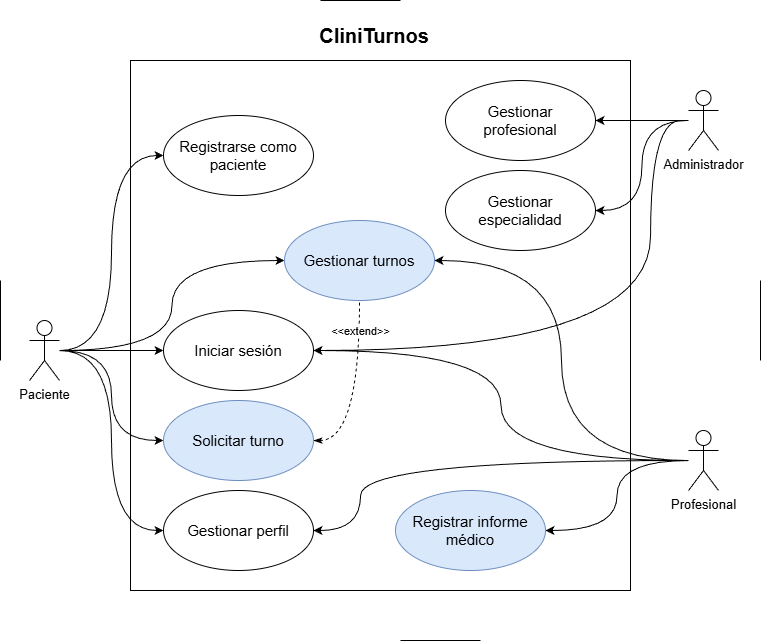

The diagram above was exported from draw.io. Its source (the exported page's mxGraphModel, read from the mxfile embedded in the PNG):
<mxGraphModel dx="911" dy="667" grid="1" gridSize="10" guides="1" tooltips="1" connect="1" arrows="1" fold="1" page="1" pageScale="1" pageWidth="827" pageHeight="1169" background="#ffffff" math="0" shadow="0">
  <root>
    <mxCell id="0" />
    <mxCell id="1" parent="0" />
    <mxCell id="RIlN1s6NdapSHLCDE80--13" parent="1" style="rounded=0;whiteSpace=wrap;html=1;fillColor=none;" value="" vertex="1">
      <mxGeometry height="530" width="500" x="170" y="100" as="geometry" />
    </mxCell>
    <mxCell id="fsdwApR-bmSh01tztYPU-1" parent="1" style="ellipse;whiteSpace=wrap;html=1;fontSize=15;" value="&lt;div&gt;&lt;span data-sheets-root=&quot;1&quot; style=&quot;text-align: start; font-family: Arial;&quot;&gt;Registrarse como paciente&lt;/span&gt;&lt;/div&gt;" vertex="1">
      <mxGeometry height="80" width="150" x="203" y="155" as="geometry" />
    </mxCell>
    <mxCell id="RIlN1s6NdapSHLCDE80--1" edge="1" parent="1" source="fsdwApR-bmSh01tztYPU-2" style="edgeStyle=orthogonalEdgeStyle;rounded=0;orthogonalLoop=1;jettySize=auto;html=1;entryX=0;entryY=0.5;entryDx=0;entryDy=0;curved=1;" target="fsdwApR-bmSh01tztYPU-1">
      <mxGeometry relative="1" as="geometry" />
    </mxCell>
    <mxCell id="RIlN1s6NdapSHLCDE80--2" edge="1" parent="1" source="fsdwApR-bmSh01tztYPU-2" style="edgeStyle=orthogonalEdgeStyle;rounded=0;orthogonalLoop=1;jettySize=auto;html=1;entryX=0;entryY=0.5;entryDx=0;entryDy=0;curved=1;" target="fsdwApR-bmSh01tztYPU-9">
      <mxGeometry relative="1" as="geometry" />
    </mxCell>
    <mxCell id="RIlN1s6NdapSHLCDE80--3" edge="1" parent="1" source="fsdwApR-bmSh01tztYPU-2" style="edgeStyle=orthogonalEdgeStyle;rounded=0;orthogonalLoop=1;jettySize=auto;html=1;entryX=0;entryY=0.5;entryDx=0;entryDy=0;curved=1;" target="fsdwApR-bmSh01tztYPU-6">
      <mxGeometry relative="1" as="geometry" />
    </mxCell>
    <mxCell id="RIlN1s6NdapSHLCDE80--4" edge="1" parent="1" source="fsdwApR-bmSh01tztYPU-2" style="edgeStyle=orthogonalEdgeStyle;rounded=0;orthogonalLoop=1;jettySize=auto;html=1;entryX=0;entryY=0.5;entryDx=0;entryDy=0;curved=1;" target="fsdwApR-bmSh01tztYPU-10">
      <mxGeometry relative="1" as="geometry" />
    </mxCell>
    <mxCell id="RIlN1s6NdapSHLCDE80--5" edge="1" parent="1" source="fsdwApR-bmSh01tztYPU-2" style="edgeStyle=orthogonalEdgeStyle;rounded=0;orthogonalLoop=1;jettySize=auto;html=1;entryX=0;entryY=0.5;entryDx=0;entryDy=0;curved=1;" target="fsdwApR-bmSh01tztYPU-7">
      <mxGeometry relative="1" as="geometry" />
    </mxCell>
    <mxCell id="fsdwApR-bmSh01tztYPU-2" parent="1" style="shape=umlActor;verticalLabelPosition=bottom;verticalAlign=top;html=1;outlineConnect=0;fontSize=13;" value="Paciente" vertex="1">
      <mxGeometry height="60" width="30" x="69" y="360" as="geometry" />
    </mxCell>
    <mxCell id="RIlN1s6NdapSHLCDE80--6" edge="1" parent="1" source="fsdwApR-bmSh01tztYPU-3" style="edgeStyle=orthogonalEdgeStyle;rounded=0;orthogonalLoop=1;jettySize=auto;html=1;entryX=1;entryY=0.5;entryDx=0;entryDy=0;curved=1;" target="fsdwApR-bmSh01tztYPU-11">
      <mxGeometry relative="1" as="geometry" />
    </mxCell>
    <mxCell id="RIlN1s6NdapSHLCDE80--8" edge="1" parent="1" source="fsdwApR-bmSh01tztYPU-3" style="edgeStyle=orthogonalEdgeStyle;rounded=0;orthogonalLoop=1;jettySize=auto;html=1;entryX=1;entryY=0.5;entryDx=0;entryDy=0;curved=1;" target="fsdwApR-bmSh01tztYPU-7">
      <mxGeometry relative="1" as="geometry" />
    </mxCell>
    <mxCell id="RIlN1s6NdapSHLCDE80--21" edge="1" parent="1" source="fsdwApR-bmSh01tztYPU-3" style="edgeStyle=orthogonalEdgeStyle;rounded=0;orthogonalLoop=1;jettySize=auto;html=1;entryX=1;entryY=0.5;entryDx=0;entryDy=0;curved=1;" target="fsdwApR-bmSh01tztYPU-9">
      <mxGeometry relative="1" as="geometry" />
    </mxCell>
    <mxCell id="Q8CNoDCdiTd7-S4oyP9f-1" edge="1" parent="1" style="edgeStyle=orthogonalEdgeStyle;rounded=0;orthogonalLoop=1;jettySize=auto;html=1;entryX=1;entryY=0.5;entryDx=0;entryDy=0;curved=1;" target="fsdwApR-bmSh01tztYPU-6">
      <mxGeometry relative="1" as="geometry">
        <Array as="points">
          <mxPoint x="400" y="500" />
          <mxPoint x="400" y="570" />
        </Array>
        <mxPoint x="720" y="500" as="sourcePoint" />
      </mxGeometry>
    </mxCell>
    <mxCell id="fsdwApR-bmSh01tztYPU-3" parent="1" style="shape=umlActor;verticalLabelPosition=bottom;verticalAlign=top;html=1;outlineConnect=0;fontSize=13;" value="Profesional" vertex="1">
      <mxGeometry height="60" width="30" x="728" y="470" as="geometry" />
    </mxCell>
    <mxCell id="RIlN1s6NdapSHLCDE80--9" edge="1" parent="1" source="fsdwApR-bmSh01tztYPU-4" style="edgeStyle=orthogonalEdgeStyle;rounded=0;orthogonalLoop=1;jettySize=auto;html=1;entryX=1;entryY=0.5;entryDx=0;entryDy=0;curved=1;" target="fsdwApR-bmSh01tztYPU-12">
      <mxGeometry relative="1" as="geometry" />
    </mxCell>
    <mxCell id="RIlN1s6NdapSHLCDE80--10" edge="1" parent="1" source="fsdwApR-bmSh01tztYPU-4" style="edgeStyle=orthogonalEdgeStyle;rounded=0;orthogonalLoop=1;jettySize=auto;html=1;curved=1;" target="fsdwApR-bmSh01tztYPU-8">
      <mxGeometry relative="1" as="geometry" />
    </mxCell>
    <mxCell id="RIlN1s6NdapSHLCDE80--30" edge="1" parent="1" style="edgeStyle=orthogonalEdgeStyle;rounded=0;orthogonalLoop=1;jettySize=auto;html=1;entryX=1;entryY=0.5;entryDx=0;entryDy=0;curved=1;" target="fsdwApR-bmSh01tztYPU-9">
      <mxGeometry relative="1" as="geometry">
        <Array as="points">
          <mxPoint x="690" y="160" />
          <mxPoint x="690" y="390" />
        </Array>
        <mxPoint x="720" y="160" as="sourcePoint" />
      </mxGeometry>
    </mxCell>
    <mxCell id="fsdwApR-bmSh01tztYPU-4" parent="1" style="shape=umlActor;verticalLabelPosition=bottom;verticalAlign=top;html=1;outlineConnect=0;fontSize=13;" value="Administrador" vertex="1">
      <mxGeometry height="60" width="30" x="728" y="130" as="geometry" />
    </mxCell>
    <mxCell id="fsdwApR-bmSh01tztYPU-6" parent="1" style="ellipse;whiteSpace=wrap;html=1;align=center;fontSize=15;" value="&lt;div&gt;&lt;font face=&quot;Arial&quot;&gt;&lt;span&gt;Gestionar perfil&lt;/span&gt;&lt;/font&gt;&lt;/div&gt;" vertex="1">
      <mxGeometry height="80" width="150" x="203" y="530" as="geometry" />
    </mxCell>
    <mxCell id="fsdwApR-bmSh01tztYPU-7" parent="1" style="ellipse;whiteSpace=wrap;html=1;fontSize=15;fillColor=#dae8fc;strokeColor=#6c8ebf;" value="&lt;div&gt;&lt;span data-sheets-root=&quot;1&quot; style=&quot;text-align: start; font-family: Arial;&quot;&gt;Gestionar turnos&lt;/span&gt;&lt;/div&gt;" vertex="1">
      <mxGeometry height="80" width="150" x="324" y="260" as="geometry" />
    </mxCell>
    <mxCell id="fsdwApR-bmSh01tztYPU-8" parent="1" style="ellipse;whiteSpace=wrap;html=1;fontSize=15;" value="&lt;span style=&quot;font-family: Arial; text-align: start; background-color: transparent; color: light-dark(rgb(0, 0, 0), rgb(255, 255, 255));&quot;&gt;Gestionar&lt;/span&gt;&lt;div&gt;&lt;span style=&quot;font-family: Arial; text-align: start; background-color: transparent; color: light-dark(rgb(0, 0, 0), rgb(255, 255, 255));&quot;&gt;profesional&lt;/span&gt;&lt;/div&gt;" vertex="1">
      <mxGeometry height="80" width="150" x="485" y="120" as="geometry" />
    </mxCell>
    <mxCell id="fsdwApR-bmSh01tztYPU-9" parent="1" style="ellipse;whiteSpace=wrap;html=1;fontSize=15;" value="&lt;div&gt;&lt;span data-sheets-root=&quot;1&quot; style=&quot;text-align: start; font-family: Arial;&quot;&gt;Iniciar sesión&lt;/span&gt;&lt;/div&gt;" vertex="1">
      <mxGeometry height="80" width="150" x="203" y="350" as="geometry" />
    </mxCell>
    <mxCell id="RIlN1s6NdapSHLCDE80--15" edge="1" parent="1" source="fsdwApR-bmSh01tztYPU-10" style="edgeStyle=orthogonalEdgeStyle;rounded=0;orthogonalLoop=1;jettySize=auto;html=1;entryX=0.5;entryY=1;entryDx=0;entryDy=0;exitX=1;exitY=0.5;exitDx=0;exitDy=0;curved=1;dashed=1;startArrow=classicThin;startFill=1;endArrow=none;endFill=0;" target="fsdwApR-bmSh01tztYPU-7">
      <mxGeometry relative="1" as="geometry" />
    </mxCell>
    <mxCell id="RIlN1s6NdapSHLCDE80--16" connectable="0" parent="RIlN1s6NdapSHLCDE80--15" style="edgeLabel;html=1;align=center;verticalAlign=middle;resizable=0;points=[];" value="&amp;lt;&amp;lt;extend&amp;gt;&amp;gt;" vertex="1">
      <mxGeometry relative="1" x="-0.0982" y="9" as="geometry">
        <mxPoint x="9" y="-72" as="offset" />
      </mxGeometry>
    </mxCell>
    <mxCell id="fsdwApR-bmSh01tztYPU-10" parent="1" style="ellipse;whiteSpace=wrap;html=1;fontSize=15;fillColor=#dae8fc;strokeColor=#6c8ebf;" value="&lt;div&gt;&lt;span data-sheets-root=&quot;1&quot; style=&quot;text-align: start; font-family: Arial;&quot;&gt;Solicitar turno&lt;/span&gt;&lt;/div&gt;" vertex="1">
      <mxGeometry height="80" width="150" x="203" y="440" as="geometry" />
    </mxCell>
    <mxCell id="fsdwApR-bmSh01tztYPU-11" parent="1" style="ellipse;whiteSpace=wrap;html=1;fontSize=15;fillColor=#dae8fc;strokeColor=#6c8ebf;" value="&lt;div&gt;&lt;span data-sheets-root=&quot;1&quot; style=&quot;text-align: start; font-family: Arial;&quot;&gt;Registrar informe médico&lt;/span&gt;&lt;/div&gt;" vertex="1">
      <mxGeometry height="80" width="150" x="435" y="530" as="geometry" />
    </mxCell>
    <mxCell id="fsdwApR-bmSh01tztYPU-12" parent="1" style="ellipse;whiteSpace=wrap;html=1;fontSize=15;" value="&lt;div&gt;&lt;span data-sheets-root=&quot;1&quot; style=&quot;text-align: start; font-family: Arial;&quot;&gt;Gestionar&lt;/span&gt;&lt;/div&gt;&lt;div&gt;&lt;span data-sheets-root=&quot;1&quot; style=&quot;text-align: start; font-family: Arial;&quot;&gt;especialidad&lt;/span&gt;&lt;/div&gt;" vertex="1">
      <mxGeometry height="80" width="150" x="485" y="210" as="geometry" />
    </mxCell>
    <mxCell id="RIlN1s6NdapSHLCDE80--23" parent="1" style="text;html=1;whiteSpace=wrap;strokeColor=none;fillColor=none;align=center;verticalAlign=middle;rounded=0;fontStyle=1;fontSize=20;" value="CliniTurnos" vertex="1">
      <mxGeometry height="30" width="260" x="284" y="60" as="geometry" />
    </mxCell>
    <mxCell id="RIlN1s6NdapSHLCDE80--26" edge="1" parent="1" style="endArrow=none;html=1;rounded=0;" value="">
      <mxGeometry height="50" relative="1" width="50" as="geometry">
        <mxPoint x="40" y="400" as="sourcePoint" />
        <mxPoint x="40" y="320" as="targetPoint" />
      </mxGeometry>
    </mxCell>
    <mxCell id="RIlN1s6NdapSHLCDE80--27" edge="1" parent="1" style="endArrow=none;html=1;rounded=0;" value="">
      <mxGeometry height="50" relative="1" width="50" as="geometry">
        <mxPoint x="800" y="400" as="sourcePoint" />
        <mxPoint x="800" y="320" as="targetPoint" />
      </mxGeometry>
    </mxCell>
    <mxCell id="RIlN1s6NdapSHLCDE80--28" edge="1" parent="1" style="endArrow=none;html=1;rounded=0;" value="">
      <mxGeometry height="50" relative="1" width="50" as="geometry">
        <mxPoint x="360" y="40" as="sourcePoint" />
        <mxPoint x="440" y="40" as="targetPoint" />
      </mxGeometry>
    </mxCell>
    <mxCell id="RIlN1s6NdapSHLCDE80--29" edge="1" parent="1" style="endArrow=none;html=1;rounded=0;" value="">
      <mxGeometry height="50" relative="1" width="50" as="geometry">
        <mxPoint x="440" y="680" as="sourcePoint" />
        <mxPoint x="520" y="680" as="targetPoint" />
      </mxGeometry>
    </mxCell>
  </root>
</mxGraphModel>